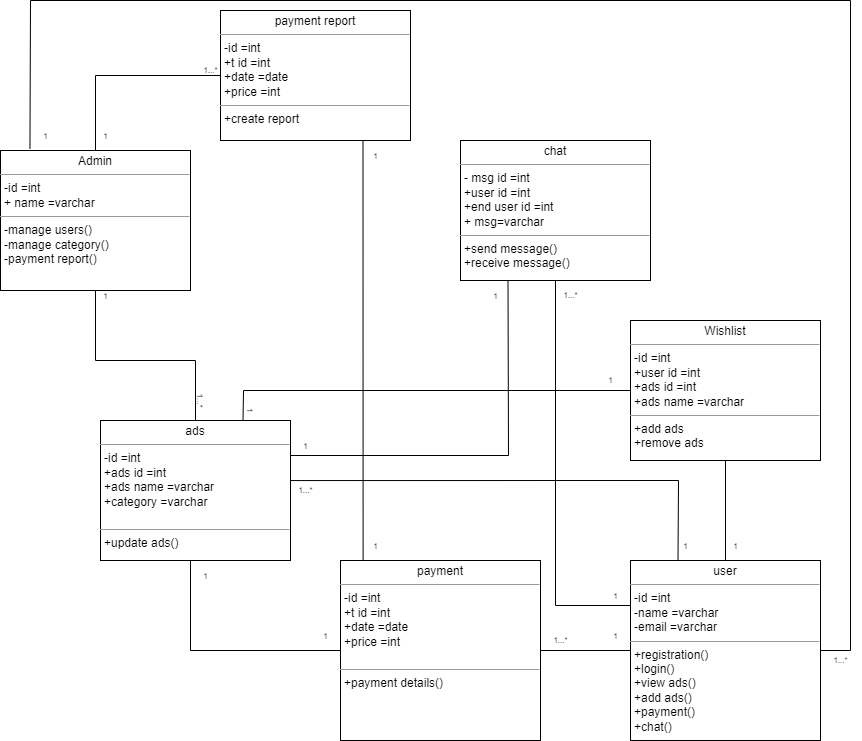

The diagram above was exported from draw.io. Its source (the exported page's mxGraphModel, read from the mxfile embedded in the PNG):
<mxGraphModel dx="993" dy="431" grid="1" gridSize="10" guides="1" tooltips="1" connect="1" arrows="1" fold="1" page="1" pageScale="1" pageWidth="850" pageHeight="1100" math="0" shadow="0">
  <root>
    <mxCell id="0" />
    <mxCell id="1" parent="0" />
    <mxCell id="QzdcsxuKeSNqS5P1A6gQ-5" value="&lt;p style=&quot;margin:0px;margin-top:4px;text-align:center;&quot;&gt;Admin&lt;/p&gt;&lt;hr size=&quot;1&quot;&gt;&lt;p style=&quot;margin:0px;margin-left:4px;&quot;&gt;-id =int&lt;br&gt;+ name =varchar&lt;/p&gt;&lt;hr size=&quot;1&quot;&gt;&lt;p style=&quot;margin:0px;margin-left:4px;&quot;&gt;-manage users()&lt;/p&gt;&lt;p style=&quot;margin:0px;margin-left:4px;&quot;&gt;-manage category()&lt;/p&gt;&lt;p style=&quot;margin:0px;margin-left:4px;&quot;&gt;-payment report()&lt;/p&gt;&lt;p style=&quot;margin:0px;margin-left:4px;&quot;&gt;&lt;br&gt;&lt;/p&gt;" style="verticalAlign=top;align=left;overflow=fill;fontSize=12;fontFamily=Helvetica;html=1;" parent="1" vertex="1">
      <mxGeometry x="50" y="230" width="190" height="140" as="geometry" />
    </mxCell>
    <mxCell id="QzdcsxuKeSNqS5P1A6gQ-6" value="&lt;p style=&quot;margin:0px;margin-top:4px;text-align:center;&quot;&gt;user&lt;/p&gt;&lt;hr size=&quot;1&quot;&gt;&lt;p style=&quot;margin:0px;margin-left:4px;&quot;&gt;-id =int&lt;br&gt;-name =varchar&lt;/p&gt;&lt;p style=&quot;margin:0px;margin-left:4px;&quot;&gt;-email =varchar&lt;/p&gt;&lt;hr size=&quot;1&quot;&gt;&lt;p style=&quot;margin:0px;margin-left:4px;&quot;&gt;+registration()&lt;/p&gt;&lt;p style=&quot;margin:0px;margin-left:4px;&quot;&gt;+login()&lt;/p&gt;&lt;p style=&quot;margin:0px;margin-left:4px;&quot;&gt;+view ads()&lt;/p&gt;&lt;p style=&quot;margin:0px;margin-left:4px;&quot;&gt;+add ads()&lt;/p&gt;&lt;p style=&quot;margin:0px;margin-left:4px;&quot;&gt;+payment()&lt;/p&gt;&lt;p style=&quot;margin:0px;margin-left:4px;&quot;&gt;+chat()&lt;/p&gt;&lt;p style=&quot;margin:0px;margin-left:4px;&quot;&gt;&lt;br&gt;&lt;/p&gt;" style="verticalAlign=top;align=left;overflow=fill;fontSize=12;fontFamily=Helvetica;html=1;" parent="1" vertex="1">
      <mxGeometry x="680" y="640" width="190" height="180" as="geometry" />
    </mxCell>
    <mxCell id="QzdcsxuKeSNqS5P1A6gQ-7" value="&lt;p style=&quot;margin:0px;margin-top:4px;text-align:center;&quot;&gt;chat&lt;/p&gt;&lt;hr size=&quot;1&quot;&gt;&lt;p style=&quot;margin:0px;margin-left:4px;&quot;&gt;- msg id =int&lt;/p&gt;&lt;p style=&quot;margin:0px;margin-left:4px;&quot;&gt;+user id =int&lt;/p&gt;&lt;p style=&quot;margin:0px;margin-left:4px;&quot;&gt;+end user id =int&lt;br&gt;+ msg=varchar&lt;/p&gt;&lt;hr size=&quot;1&quot;&gt;&lt;p style=&quot;margin:0px;margin-left:4px;&quot;&gt;+send message()&lt;/p&gt;&lt;p style=&quot;margin:0px;margin-left:4px;&quot;&gt;+receive message()&lt;/p&gt;&lt;p style=&quot;margin:0px;margin-left:4px;&quot;&gt;&lt;br&gt;&lt;/p&gt;" style="verticalAlign=top;align=left;overflow=fill;fontSize=12;fontFamily=Helvetica;html=1;" parent="1" vertex="1">
      <mxGeometry x="510" y="220" width="190" height="140" as="geometry" />
    </mxCell>
    <mxCell id="QzdcsxuKeSNqS5P1A6gQ-8" value="&lt;p style=&quot;margin:0px;margin-top:4px;text-align:center;&quot;&gt;ads&lt;/p&gt;&lt;hr size=&quot;1&quot;&gt;&lt;p style=&quot;margin:0px;margin-left:4px;&quot;&gt;-id =int&lt;/p&gt;&lt;p style=&quot;margin:0px;margin-left:4px;&quot;&gt;+ads id =int&lt;br&gt;+ads name =varchar&lt;/p&gt;&lt;p style=&quot;margin:0px;margin-left:4px;&quot;&gt;+category =varchar&lt;/p&gt;&lt;p style=&quot;margin:0px;margin-left:4px;&quot;&gt;&lt;br&gt;&lt;/p&gt;&lt;hr size=&quot;1&quot;&gt;&lt;p style=&quot;margin:0px;margin-left:4px;&quot;&gt;+update ads()&lt;/p&gt;&lt;p style=&quot;margin:0px;margin-left:4px;&quot;&gt;&lt;br&gt;&lt;/p&gt;" style="verticalAlign=top;align=left;overflow=fill;fontSize=12;fontFamily=Helvetica;html=1;" parent="1" vertex="1">
      <mxGeometry x="150" y="500" width="190" height="140" as="geometry" />
    </mxCell>
    <mxCell id="QzdcsxuKeSNqS5P1A6gQ-9" value="&lt;p style=&quot;margin:0px;margin-top:4px;text-align:center;&quot;&gt;Wishlist&lt;/p&gt;&lt;hr size=&quot;1&quot;&gt;&lt;p style=&quot;margin:0px;margin-left:4px;&quot;&gt;-id =int&lt;/p&gt;&lt;p style=&quot;margin:0px;margin-left:4px;&quot;&gt;+user id =int&lt;br&gt;&lt;/p&gt;&lt;p style=&quot;margin:0px;margin-left:4px;&quot;&gt;+ads id =int&lt;br&gt;+ads name =varchar&lt;/p&gt;&lt;hr size=&quot;1&quot;&gt;&lt;p style=&quot;margin:0px;margin-left:4px;&quot;&gt;+add ads&lt;/p&gt;&lt;p style=&quot;margin:0px;margin-left:4px;&quot;&gt;+remove ads&lt;/p&gt;&lt;p style=&quot;margin:0px;margin-left:4px;&quot;&gt;&lt;br&gt;&lt;/p&gt;" style="verticalAlign=top;align=left;overflow=fill;fontSize=12;fontFamily=Helvetica;html=1;" parent="1" vertex="1">
      <mxGeometry x="680" y="400" width="190" height="140" as="geometry" />
    </mxCell>
    <mxCell id="QzdcsxuKeSNqS5P1A6gQ-10" value="&lt;p style=&quot;margin:0px;margin-top:4px;text-align:center;&quot;&gt;payment&lt;/p&gt;&lt;hr size=&quot;1&quot;&gt;&lt;p style=&quot;margin:0px;margin-left:4px;&quot;&gt;-id =int&lt;/p&gt;&lt;p style=&quot;margin:0px;margin-left:4px;&quot;&gt;+t id =int&lt;br&gt;+date =date&lt;/p&gt;&lt;p style=&quot;margin:0px;margin-left:4px;&quot;&gt;+price =int&lt;/p&gt;&lt;p style=&quot;margin:0px;margin-left:4px;&quot;&gt;&lt;br&gt;&lt;/p&gt;&lt;hr size=&quot;1&quot;&gt;&lt;p style=&quot;margin:0px;margin-left:4px;&quot;&gt;+payment details()&lt;/p&gt;&lt;p style=&quot;margin:0px;margin-left:4px;&quot;&gt;&lt;br&gt;&lt;/p&gt;" style="verticalAlign=top;align=left;overflow=fill;fontSize=12;fontFamily=Helvetica;html=1;" parent="1" vertex="1">
      <mxGeometry x="390" y="640" width="200" height="180" as="geometry" />
    </mxCell>
    <mxCell id="QzdcsxuKeSNqS5P1A6gQ-14" value="" style="endArrow=none;html=1;rounded=0;entryX=0.5;entryY=1;entryDx=0;entryDy=0;exitX=0.5;exitY=0;exitDx=0;exitDy=0;" parent="1" source="QzdcsxuKeSNqS5P1A6gQ-6" target="QzdcsxuKeSNqS5P1A6gQ-9" edge="1">
      <mxGeometry width="50" height="50" relative="1" as="geometry">
        <mxPoint x="500" y="470" as="sourcePoint" />
        <mxPoint x="550" y="420" as="targetPoint" />
      </mxGeometry>
    </mxCell>
    <mxCell id="QzdcsxuKeSNqS5P1A6gQ-15" value="" style="endArrow=none;html=1;rounded=0;entryX=0.5;entryY=1;entryDx=0;entryDy=0;exitX=0;exitY=0.25;exitDx=0;exitDy=0;" parent="1" source="QzdcsxuKeSNqS5P1A6gQ-6" target="QzdcsxuKeSNqS5P1A6gQ-7" edge="1">
      <mxGeometry width="50" height="50" relative="1" as="geometry">
        <mxPoint x="620" y="680" as="sourcePoint" />
        <mxPoint x="590" y="360" as="targetPoint" />
        <Array as="points">
          <mxPoint x="605" y="685" />
        </Array>
      </mxGeometry>
    </mxCell>
    <mxCell id="QzdcsxuKeSNqS5P1A6gQ-16" value="" style="endArrow=none;html=1;rounded=0;entryX=0;entryY=0.5;entryDx=0;entryDy=0;exitX=0.75;exitY=0;exitDx=0;exitDy=0;" parent="1" source="QzdcsxuKeSNqS5P1A6gQ-8" target="QzdcsxuKeSNqS5P1A6gQ-9" edge="1">
      <mxGeometry width="50" height="50" relative="1" as="geometry">
        <mxPoint x="280" y="470" as="sourcePoint" />
        <mxPoint x="520" y="420" as="targetPoint" />
        <Array as="points">
          <mxPoint x="293" y="470" />
        </Array>
      </mxGeometry>
    </mxCell>
    <mxCell id="QzdcsxuKeSNqS5P1A6gQ-17" value="" style="endArrow=none;html=1;rounded=0;entryX=0.25;entryY=0;entryDx=0;entryDy=0;exitX=1;exitY=0.429;exitDx=0;exitDy=0;exitPerimeter=0;" parent="1" source="QzdcsxuKeSNqS5P1A6gQ-8" target="QzdcsxuKeSNqS5P1A6gQ-6" edge="1">
      <mxGeometry width="50" height="50" relative="1" as="geometry">
        <mxPoint x="360" y="560" as="sourcePoint" />
        <mxPoint x="450" y="490" as="targetPoint" />
        <Array as="points">
          <mxPoint x="728" y="560" />
        </Array>
      </mxGeometry>
    </mxCell>
    <mxCell id="QzdcsxuKeSNqS5P1A6gQ-18" value="" style="endArrow=none;html=1;rounded=0;entryX=0;entryY=0.5;entryDx=0;entryDy=0;" parent="1" target="QzdcsxuKeSNqS5P1A6gQ-10" edge="1">
      <mxGeometry width="50" height="50" relative="1" as="geometry">
        <mxPoint x="240" y="730" as="sourcePoint" />
        <mxPoint x="290" y="700" as="targetPoint" />
      </mxGeometry>
    </mxCell>
    <mxCell id="QzdcsxuKeSNqS5P1A6gQ-19" value="" style="endArrow=none;html=1;rounded=0;entryX=0.5;entryY=1;entryDx=0;entryDy=0;" parent="1" edge="1">
      <mxGeometry width="50" height="50" relative="1" as="geometry">
        <mxPoint x="240" y="730" as="sourcePoint" />
        <mxPoint x="240" y="640" as="targetPoint" />
      </mxGeometry>
    </mxCell>
    <mxCell id="QzdcsxuKeSNqS5P1A6gQ-20" value="" style="endArrow=none;html=1;rounded=0;entryX=0;entryY=0.5;entryDx=0;entryDy=0;exitX=1;exitY=0.5;exitDx=0;exitDy=0;" parent="1" source="QzdcsxuKeSNqS5P1A6gQ-10" target="QzdcsxuKeSNqS5P1A6gQ-6" edge="1">
      <mxGeometry width="50" height="50" relative="1" as="geometry">
        <mxPoint x="835" y="700" as="sourcePoint" />
        <mxPoint x="835" y="600" as="targetPoint" />
      </mxGeometry>
    </mxCell>
    <mxCell id="QzdcsxuKeSNqS5P1A6gQ-21" value="" style="endArrow=none;html=1;rounded=0;exitX=1;exitY=0.25;exitDx=0;exitDy=0;entryX=0.25;entryY=1;entryDx=0;entryDy=0;" parent="1" source="QzdcsxuKeSNqS5P1A6gQ-8" target="QzdcsxuKeSNqS5P1A6gQ-7" edge="1">
      <mxGeometry width="50" height="50" relative="1" as="geometry">
        <mxPoint x="500" y="550" as="sourcePoint" />
        <mxPoint x="550" y="500" as="targetPoint" />
        <Array as="points">
          <mxPoint x="558" y="535" />
        </Array>
      </mxGeometry>
    </mxCell>
    <mxCell id="QzdcsxuKeSNqS5P1A6gQ-22" value="" style="endArrow=none;html=1;rounded=0;exitX=0.113;exitY=0;exitDx=0;exitDy=0;entryX=0.75;entryY=1;entryDx=0;entryDy=0;exitPerimeter=0;" parent="1" source="QzdcsxuKeSNqS5P1A6gQ-10" target="QzdcsxuKeSNqS5P1A6gQ-26" edge="1">
      <mxGeometry width="50" height="50" relative="1" as="geometry">
        <mxPoint x="500" y="630" as="sourcePoint" />
        <mxPoint x="550" y="580" as="targetPoint" />
      </mxGeometry>
    </mxCell>
    <mxCell id="QzdcsxuKeSNqS5P1A6gQ-23" value="" style="endArrow=none;html=1;rounded=0;entryX=0.5;entryY=1;entryDx=0;entryDy=0;exitX=0.5;exitY=0;exitDx=0;exitDy=0;" parent="1" source="QzdcsxuKeSNqS5P1A6gQ-8" target="QzdcsxuKeSNqS5P1A6gQ-5" edge="1">
      <mxGeometry width="50" height="50" relative="1" as="geometry">
        <mxPoint x="240" y="440" as="sourcePoint" />
        <mxPoint x="250" y="430" as="targetPoint" />
        <Array as="points">
          <mxPoint x="245" y="440" />
          <mxPoint x="145" y="440" />
        </Array>
      </mxGeometry>
    </mxCell>
    <mxCell id="QzdcsxuKeSNqS5P1A6gQ-24" value="" style="endArrow=none;html=1;rounded=0;exitX=0.5;exitY=0;exitDx=0;exitDy=0;entryX=0;entryY=0.5;entryDx=0;entryDy=0;" parent="1" source="QzdcsxuKeSNqS5P1A6gQ-5" target="QzdcsxuKeSNqS5P1A6gQ-26" edge="1">
      <mxGeometry width="50" height="50" relative="1" as="geometry">
        <mxPoint x="130" y="170" as="sourcePoint" />
        <mxPoint x="180" y="120" as="targetPoint" />
        <Array as="points">
          <mxPoint x="145" y="155" />
        </Array>
      </mxGeometry>
    </mxCell>
    <mxCell id="QzdcsxuKeSNqS5P1A6gQ-25" value="" style="endArrow=none;html=1;rounded=0;exitX=1;exitY=0.5;exitDx=0;exitDy=0;entryX=0.155;entryY=-0.012;entryDx=0;entryDy=0;entryPerimeter=0;" parent="1" source="QzdcsxuKeSNqS5P1A6gQ-6" target="QzdcsxuKeSNqS5P1A6gQ-5" edge="1">
      <mxGeometry width="50" height="50" relative="1" as="geometry">
        <mxPoint x="910" y="710" as="sourcePoint" />
        <mxPoint x="80" y="220" as="targetPoint" />
        <Array as="points">
          <mxPoint x="900" y="730" />
          <mxPoint x="900" y="80" />
          <mxPoint x="80" y="80" />
        </Array>
      </mxGeometry>
    </mxCell>
    <mxCell id="QzdcsxuKeSNqS5P1A6gQ-26" value="&lt;p style=&quot;margin:0px;margin-top:4px;text-align:center;&quot;&gt;payment report&lt;/p&gt;&lt;hr size=&quot;1&quot;&gt;&lt;p style=&quot;margin:0px;margin-left:4px;&quot;&gt;-id =int&lt;br&gt;&lt;/p&gt;&lt;p style=&quot;margin: 0px 0px 0px 4px;&quot;&gt;+t id =int&lt;br&gt;+date =date&lt;/p&gt;&lt;p style=&quot;margin: 0px 0px 0px 4px;&quot;&gt;+price =int&lt;/p&gt;&lt;hr size=&quot;1&quot;&gt;&lt;p style=&quot;margin:0px;margin-left:4px;&quot;&gt;+create report&amp;nbsp;&lt;/p&gt;&lt;p style=&quot;margin:0px;margin-left:4px;&quot;&gt;&lt;br&gt;&lt;/p&gt;" style="verticalAlign=top;align=left;overflow=fill;fontSize=12;fontFamily=Helvetica;html=1;" parent="1" vertex="1">
      <mxGeometry x="270" y="90" width="190" height="130" as="geometry" />
    </mxCell>
    <mxCell id="llY-a0dIEoLFsXg4iWVZ-1" value="&lt;font style=&quot;font-size: 8px;&quot;&gt;1&lt;/font&gt;" style="text;html=1;align=center;verticalAlign=middle;resizable=0;points=[];autosize=1;strokeColor=none;fillColor=none;" vertex="1" parent="1">
      <mxGeometry x="140" y="360" width="30" height="30" as="geometry" />
    </mxCell>
    <mxCell id="llY-a0dIEoLFsXg4iWVZ-4" value="1...*" style="text;html=1;align=center;verticalAlign=middle;resizable=0;points=[];autosize=1;strokeColor=none;fillColor=none;fontSize=8;rotation=90;" vertex="1" parent="1">
      <mxGeometry x="230" y="470" width="40" height="20" as="geometry" />
    </mxCell>
    <mxCell id="llY-a0dIEoLFsXg4iWVZ-5" value="1...*" style="text;html=1;align=center;verticalAlign=middle;resizable=0;points=[];autosize=1;strokeColor=none;fillColor=none;fontSize=8;rotation=0;" vertex="1" parent="1">
      <mxGeometry x="335" y="560" width="40" height="20" as="geometry" />
    </mxCell>
    <mxCell id="llY-a0dIEoLFsXg4iWVZ-6" value="1" style="text;html=1;align=center;verticalAlign=middle;resizable=0;points=[];autosize=1;strokeColor=none;fillColor=none;fontSize=8;rotation=90;" vertex="1" parent="1">
      <mxGeometry x="285" y="480" width="30" height="20" as="geometry" />
    </mxCell>
    <mxCell id="llY-a0dIEoLFsXg4iWVZ-7" value="&lt;font style=&quot;font-size: 8px;&quot;&gt;1&lt;/font&gt;" style="text;html=1;align=center;verticalAlign=middle;resizable=0;points=[];autosize=1;strokeColor=none;fillColor=none;" vertex="1" parent="1">
      <mxGeometry x="770" y="610" width="30" height="30" as="geometry" />
    </mxCell>
    <mxCell id="llY-a0dIEoLFsXg4iWVZ-8" value="1" style="text;html=1;align=center;verticalAlign=middle;resizable=0;points=[];autosize=1;strokeColor=none;fillColor=none;fontSize=8;rotation=0;" vertex="1" parent="1">
      <mxGeometry x="645" y="450" width="30" height="20" as="geometry" />
    </mxCell>
    <mxCell id="llY-a0dIEoLFsXg4iWVZ-9" value="&lt;font style=&quot;font-size: 8px;&quot;&gt;1&lt;/font&gt;" style="text;html=1;align=center;verticalAlign=middle;resizable=0;points=[];autosize=1;strokeColor=none;fillColor=none;" vertex="1" parent="1">
      <mxGeometry x="650" y="660" width="30" height="30" as="geometry" />
    </mxCell>
    <mxCell id="llY-a0dIEoLFsXg4iWVZ-10" value="&lt;font style=&quot;font-size: 8px;&quot;&gt;1&lt;/font&gt;" style="text;html=1;align=center;verticalAlign=middle;resizable=0;points=[];autosize=1;strokeColor=none;fillColor=none;" vertex="1" parent="1">
      <mxGeometry x="720" y="610" width="30" height="30" as="geometry" />
    </mxCell>
    <mxCell id="llY-a0dIEoLFsXg4iWVZ-11" value="&lt;font style=&quot;font-size: 8px;&quot;&gt;1&lt;/font&gt;" style="text;html=1;align=center;verticalAlign=middle;resizable=0;points=[];autosize=1;strokeColor=none;fillColor=none;" vertex="1" parent="1">
      <mxGeometry x="80" y="200" width="30" height="30" as="geometry" />
    </mxCell>
    <mxCell id="llY-a0dIEoLFsXg4iWVZ-12" value="&lt;font style=&quot;font-size: 8px;&quot;&gt;1&lt;/font&gt;" style="text;html=1;align=center;verticalAlign=middle;resizable=0;points=[];autosize=1;strokeColor=none;fillColor=none;" vertex="1" parent="1">
      <mxGeometry x="140" y="200" width="30" height="30" as="geometry" />
    </mxCell>
    <mxCell id="llY-a0dIEoLFsXg4iWVZ-13" value="1...*" style="text;html=1;align=center;verticalAlign=middle;resizable=0;points=[];autosize=1;strokeColor=none;fillColor=none;fontSize=8;rotation=0;" vertex="1" parent="1">
      <mxGeometry x="600" y="365" width="40" height="20" as="geometry" />
    </mxCell>
    <mxCell id="llY-a0dIEoLFsXg4iWVZ-14" value="1...*" style="text;html=1;align=center;verticalAlign=middle;resizable=0;points=[];autosize=1;strokeColor=none;fillColor=none;fontSize=8;rotation=0;" vertex="1" parent="1">
      <mxGeometry x="870" y="730" width="40" height="20" as="geometry" />
    </mxCell>
    <mxCell id="llY-a0dIEoLFsXg4iWVZ-15" value="&lt;span style=&quot;font-size: 8px;&quot;&gt;1&lt;/span&gt;" style="text;html=1;align=center;verticalAlign=middle;resizable=0;points=[];autosize=1;strokeColor=none;fillColor=none;" vertex="1" parent="1">
      <mxGeometry x="340" y="510" width="30" height="30" as="geometry" />
    </mxCell>
    <mxCell id="llY-a0dIEoLFsXg4iWVZ-17" value="&lt;span style=&quot;font-size: 8px;&quot;&gt;1&lt;/span&gt;" style="text;html=1;align=center;verticalAlign=middle;resizable=0;points=[];autosize=1;strokeColor=none;fillColor=none;" vertex="1" parent="1">
      <mxGeometry x="530" y="360" width="30" height="30" as="geometry" />
    </mxCell>
    <mxCell id="llY-a0dIEoLFsXg4iWVZ-19" value="1...*" style="text;html=1;align=center;verticalAlign=middle;resizable=0;points=[];autosize=1;strokeColor=none;fillColor=none;fontSize=8;rotation=0;" vertex="1" parent="1">
      <mxGeometry x="240" y="140" width="40" height="20" as="geometry" />
    </mxCell>
    <mxCell id="llY-a0dIEoLFsXg4iWVZ-20" value="&lt;span style=&quot;font-size: 8px;&quot;&gt;1&lt;/span&gt;" style="text;html=1;align=center;verticalAlign=middle;resizable=0;points=[];autosize=1;strokeColor=none;fillColor=none;" vertex="1" parent="1">
      <mxGeometry x="240" y="640" width="30" height="30" as="geometry" />
    </mxCell>
    <mxCell id="llY-a0dIEoLFsXg4iWVZ-21" value="&lt;span style=&quot;font-size: 8px;&quot;&gt;1&lt;/span&gt;" style="text;html=1;align=center;verticalAlign=middle;resizable=0;points=[];autosize=1;strokeColor=none;fillColor=none;" vertex="1" parent="1">
      <mxGeometry x="360" y="700" width="30" height="30" as="geometry" />
    </mxCell>
    <mxCell id="llY-a0dIEoLFsXg4iWVZ-22" value="&lt;span style=&quot;font-size: 8px;&quot;&gt;1&lt;/span&gt;" style="text;html=1;align=center;verticalAlign=middle;resizable=0;points=[];autosize=1;strokeColor=none;fillColor=none;" vertex="1" parent="1">
      <mxGeometry x="650" y="700" width="30" height="30" as="geometry" />
    </mxCell>
    <mxCell id="llY-a0dIEoLFsXg4iWVZ-23" value="1...*" style="text;html=1;align=center;verticalAlign=middle;resizable=0;points=[];autosize=1;strokeColor=none;fillColor=none;fontSize=8;rotation=0;" vertex="1" parent="1">
      <mxGeometry x="590" y="710" width="40" height="20" as="geometry" />
    </mxCell>
    <mxCell id="llY-a0dIEoLFsXg4iWVZ-25" value="&lt;span style=&quot;font-size: 8px;&quot;&gt;1&lt;/span&gt;" style="text;html=1;align=center;verticalAlign=middle;resizable=0;points=[];autosize=1;strokeColor=none;fillColor=none;" vertex="1" parent="1">
      <mxGeometry x="410" y="220" width="30" height="30" as="geometry" />
    </mxCell>
    <mxCell id="llY-a0dIEoLFsXg4iWVZ-26" value="&lt;span style=&quot;font-size: 8px;&quot;&gt;1&lt;/span&gt;" style="text;html=1;align=center;verticalAlign=middle;resizable=0;points=[];autosize=1;strokeColor=none;fillColor=none;" vertex="1" parent="1">
      <mxGeometry x="410" y="610" width="30" height="30" as="geometry" />
    </mxCell>
  </root>
</mxGraphModel>